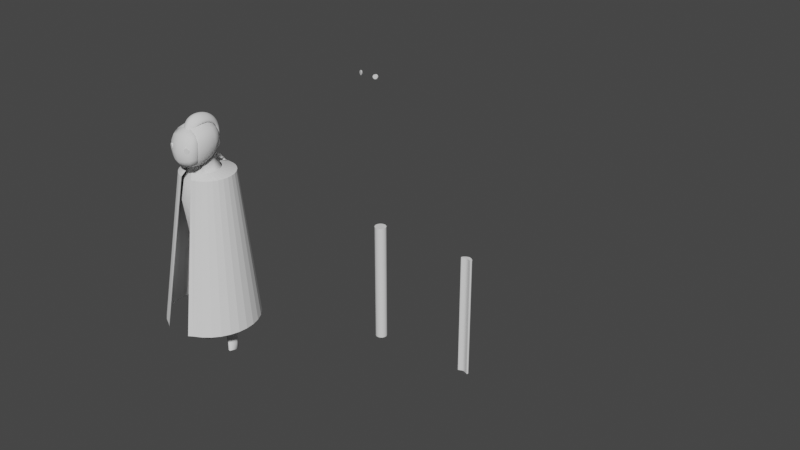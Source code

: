 # Source: Amanu.blend  (saved by Blender 2.93.20; exported with 4.5.12 LTS)
import bpy
from mathutils import Matrix  # noqa: F401  (used for matrix-valued properties, if any)

bpy.ops.wm.read_factory_settings(use_empty=True)
scene = bpy.context.scene
scene.name = 'Scene'

# ---- collections
col_collection = bpy.data.collections.new('Collection'); scene.collection.children.link(col_collection)

# ---- world
world_world = bpy.data.worlds.new('World'); scene.world = world_world
world_world.use_nodes = True; world_world.node_tree.nodes.clear()
_N = world_world.node_tree.nodes; _L = world_world.node_tree.links
n0 = _N.new('ShaderNodeOutputWorld'); n0.name = 'World Output'; n0.location = (300, 300)
n1 = _N.new('ShaderNodeBackground'); n1.name = 'Background'; n1.location = (10, 300)
n1.inputs[0].default_value = (0.05088, 0.05088, 0.05088, 1.0)
_L.new(n1.outputs[0], n0.inputs[0])
n0.is_active_output = True
world_world.color = (0.05088, 0.05088, 0.05088)
world_world.use_sun_shadow = False
world_world.sun_shadow_jitter_overblur = 0.0

# ---- meshes
me_cube = bpy.data.meshes.new('Cube')
me_cube.from_pydata([(0.4784, -0.7195, -0.8337), (0.5353, -0.648, 0.4039), (0.4942, 0.5559, -0.5621), (0.5511, 0.599, 0.5396), (0.2932, 0.6422, -0.6188), (0.0, 0.6857, -0.6465), (0.0, 0.7325, 0.6687), (0.3299, 0.6879, 0.626), (0.6246, 0.6775, 0.3287), (0.6488, 0.7091, 0.0111), (0.5879, 0.6526, -0.3215), (0.5491, -0.4768, -0.8655), (0.5562, -0.05821, -0.826), (0.5446, 0.3049, -0.7009), (0.6246, 0.3614, 0.5956), (0.6488, 0.01163, 0.5999), (0.629, -0.4021, 0.5185), (0.5857, -0.7498, 0.1391), (0.5972, -0.8154, -0.2372), (0.5491, -0.7929, -0.5986), (0.0, -0.8474, -0.9829), (0.2566, -0.7997, -0.9249), (0.2932, -0.6689, 0.4881), (0.0, -0.7092, 0.5311), (0.0, 0.9547, -0.3417), (0.0, 0.9853, 0.05794), (0.0, 0.9272, 0.3978), (0.3305, 0.8911, -0.3379), (0.3611, 0.916, 0.04619), (0.3493, 0.8638, 0.3724), (0.7205, 0.3408, -0.4072), (0.8046, 0.377, -0.04521), (0.7754, 0.3723, 0.3099), (0.7409, -0.04238, -0.5027), (0.8298, -0.02329, -0.1131), (0.8046, -0.004208, 0.2766), (0.7067, -0.4833, -0.5585), (0.782, -0.4833, -0.1809), (0.7616, -0.4424, 0.2035), (0.2757, -0.9241, -0.6641), (0.2974, -0.9626, -0.2723), (0.2944, -0.8742, 0.141), (0.0, -0.9896, -0.7), (0.0, -1.032, -0.2841), (0.0, -0.9356, 0.1554), (0.2944, 0.3216, -0.8685), (0.0, -0.07139, -1.095), (0.2974, -0.06808, -1.028), (0.0, -0.5254, -1.069), (0.2757, -0.5008, -0.9987), (0.3493, 0.3915, 0.7712), (0.0, 0.4138, 0.8312), (0.3611, 0.0215, 0.8014), (0.0, 0.0248, 0.8688), (0.3305, -0.3546, 0.7079), (0.0, -0.3708, 0.7716), (0.5153, -0.1972, -1.455), (0.02987, 1.214, -4.945), (0.06947, -0.3838, -5.5), (0.5153, 0.8151, -1.305), (1.047, 0.1196, -4.986), (1.143, 0.18, -1.762), (1.009, 1.0, -4.934), (1.143, 0.8357, -1.672), (0.0, 1.214, -4.945), (0.0, 0.8151, -1.296), (0.0, -0.4335, -5.491), (0.0, -0.1972, -1.446), (0.5331, 1.099, -2.394), (0.5331, -0.6493, -2.702), (1.099, 0.9289, -2.626), (1.099, -0.003728, -2.935), (0.0, -0.6493, -2.696), (0.0, 0.9419, -2.388), (0.5192, 1.002, -1.684), (0.5192, -0.4329, -1.756), (1.133, 0.9806, -2.022), (1.133, 0.1449, -2.054), (0.0, -0.4329, -1.748), (0.0, 0.8329, -1.571), (0.5612, 1.038, -4.34), (0.5612, -0.323, -4.694), (1.029, 0.8336, -4.383), (1.029, 0.1197, -4.737), (0.0, -0.4376, -4.692), (0.0, 1.038, -4.339), (0.7579, 0.7608, -9.959), (0.6952, 0.2198, -9.959), (0.7916, 0.1953, -9.959), (0.8394, 0.6818, -9.959), (1.027, 0.7832, -5.893), (0.1986, 0.999, -5.893), (0.9795, -0.007715, -5.893), (0.1419, -0.3243, -5.893), (0.9463, 0.6693, -7.56), (0.9782, 0.1333, -7.56), (0.6119, 0.8316, -7.56), (0.3922, -0.04583, -7.56), (0.0634, 1.171, -5.566), (0.1248, -0.3497, -5.714), (1.015, 0.9559, -5.562), (1.03, 0.09221, -5.493), (0.0, 0.4151, -5.229), (0.6022, 0.3089, -1.267), (1.116, 0.5744, -4.986), (1.262, 0.5078, -1.693), (0.0, 0.4151, -5.218), (1.206, 0.4626, -2.816), (1.241, 0.5628, -2.074), (1.136, 0.4767, -4.596), (0.5592, 0.4653, -9.959), (0.9467, 0.5242, -9.959), (0.06928, 0.257, -5.893), (1.135, 0.4181, -5.893), (0.3242, 0.2992, -7.56), (1.093, 0.487, -7.56), (1.125, 0.5569, -5.592), (0.01601, 0.3965, -5.663), (0.5725, 0.8168, -7.373), (0.3738, -0.03332, -7.373), (0.9456, 0.6553, -7.373), (0.962, 0.1178, -7.373), (1.085, 0.4722, -7.373), (0.3081, 0.2981, -7.373), (0.9243, 0.6549, -7.76), (0.9452, 0.1434, -7.76), (0.6297, 0.8012, -7.76), (0.4359, 0.02258, -7.76), (0.3654, 0.3183, -7.76), (1.066, 0.4848, -7.76), (0.5592, 0.4653, -10.31), (0.6952, 0.2198, -10.31), (0.9467, 0.5242, -10.31), (0.8394, 0.6818, -10.31), (0.7916, 0.1953, -10.31), (0.7579, 0.7608, -10.31), (0.6952, 0.2198, -9.959), (0.7916, 0.1953, -9.959), (0.6952, 0.2198, -10.31), (0.7916, 0.1953, -10.31)], [], [(24, 25, 28, 27), (25, 26, 29, 28), (26, 6, 7, 29), (29, 7, 3, 8), (28, 29, 8, 9), (27, 28, 9, 10), (4, 27, 10, 2), (5, 24, 27, 4), (30, 31, 34, 33), (31, 32, 35, 34), (33, 34, 37, 36), (34, 35, 38, 37), (2, 10, 30, 13), (10, 9, 31, 30), (9, 8, 32, 31), (8, 3, 14, 32), (32, 14, 15, 35), (35, 15, 16, 38), (38, 16, 1, 17), (37, 38, 17, 18), (36, 37, 18, 19), (11, 36, 19, 0), (12, 33, 36, 11), (13, 30, 33, 12), (39, 40, 43, 42), (40, 41, 44, 43), (0, 19, 39, 21), (19, 18, 40, 39), (18, 17, 41, 40), (17, 1, 22, 41), (41, 22, 23, 44), (21, 39, 42, 20), (46, 47, 49, 48), (4, 2, 13, 45), (45, 13, 12, 47), (47, 12, 11, 49), (49, 11, 0, 21), (48, 49, 21, 20), (50, 51, 53, 52), (52, 53, 55, 54), (3, 7, 50, 14), (7, 6, 51, 50), (54, 55, 23, 22), (16, 54, 22, 1), (15, 52, 54, 16), (14, 50, 52, 15), (79, 65, 59, 74), (74, 59, 63, 76), (108, 105, 61, 77), (106, 102, 58, 66), (126, 124, 89, 86), (105, 103, 56, 61), (103, 59, 4, 45), (75, 56, 67, 78), (77, 61, 56, 75), (83, 71, 69, 81), (81, 69, 72, 84), (109, 107, 71, 83), (80, 68, 70, 82), (85, 73, 68, 80), (71, 77, 75, 69), (69, 75, 78, 72), (107, 108, 77, 71), (68, 74, 76, 70), (73, 79, 74, 68), (64, 85, 80, 57), (57, 80, 82, 62), (104, 109, 83, 60), (58, 81, 84, 66), (60, 83, 81, 58), (129, 125, 88, 111), (128, 126, 86, 110), (125, 127, 87, 88), (101, 99, 93, 92), (117, 98, 91, 112), (116, 101, 92, 113), (98, 100, 90, 91), (121, 119, 97, 95), (123, 118, 96, 114), (122, 121, 95, 115), (118, 120, 94, 96), (57, 62, 100, 98), (104, 60, 101, 116), (102, 57, 98, 117), (60, 58, 99, 101), (58, 102, 117, 99), (62, 104, 116, 100), (120, 122, 115, 94), (119, 123, 114, 97), (100, 116, 113, 90), (99, 117, 112, 93), (127, 128, 110, 87), (124, 129, 111, 89), (62, 82, 109, 104), (70, 76, 108, 107), (82, 70, 107, 109), (56, 103, 45, 47), (63, 59, 103, 105), (64, 57, 102, 106), (76, 63, 105, 108), (93, 112, 123, 119), (90, 113, 122, 120), (91, 90, 120, 118), (113, 92, 121, 122), (112, 91, 118, 123), (92, 93, 119, 121), (94, 115, 129, 124), (97, 114, 128, 127), (95, 97, 127, 125), (114, 96, 126, 128), (115, 95, 125, 129), (96, 94, 124, 126), (135, 133, 132, 134, 131, 130), (87, 131, 138, 136), (110, 86, 135, 130), (87, 110, 130, 131), (111, 88, 134, 132), (86, 89, 133, 135), (89, 111, 132, 133), (137, 136, 138, 139), (88, 87, 136, 137), (131, 134, 139, 138), (134, 88, 137, 139), (67, 56, 47, 46), (59, 65, 5, 4)])
me_cube.polygons.foreach_set('use_smooth', [True] * 125)
_uv = me_cube.uv_layers.new(name='UVMap')
_uv.uv.foreach_set('vector', [0.4375, 0.375, 0.5, 0.375, 0.5, 0.4375, 0.4375, 0.4375, 0.5, 0.375, 0.5625, 0.375, 0.5625, 0.4375, 0.5, 0.4375, 0.5625, 0.375, 0.625, 0.375, 0.625, 0.4375, 0.5625, 0.4375, 0.5625, 0.4375, 0.625, 0.4375, 0.625, 0.5, 0.5625, 0.5, 0.5, 0.4375, 0.5625, 0.4375, 0.5625, 0.5, 0.5, 0.5, 0.4375, 0.4375, 0.5, 0.4375, 0.5, 0.5, 0.4375, 0.5, 0.375, 0.4375, 0.4375, 0.4375, 0.4375, 0.5, 0.375, 0.5, 0.375, 0.375, 0.4375, 0.375, 0.4375, 0.4375, 0.375, 0.4375, 0.4375, 0.5625, 0.5, 0.5625, 0.5, 0.625, 0.4375, 0.625, 0.5, 0.5625, 0.5625, 0.5625, 0.5625, 0.625, 0.5, 0.625, 0.4375, 0.625, 0.5, 0.625, 0.5, 0.6875, 0.4375, 0.6875, 0.5, 0.625, 0.5625, 0.625, 0.5625, 0.6875, 0.5, 0.6875, 0.375, 0.5, 0.4375, 0.5, 0.4375, 0.5625, 0.375, 0.5625, 0.4375, 0.5, 0.5, 0.5, 0.5, 0.5625, 0.4375, 0.5625, 0.5, 0.5, 0.5625, 0.5, 0.5625, 0.5625, 0.5, 0.5625, 0.5625, 0.5, 0.625, 0.5, 0.625, 0.5625, 0.5625, 0.5625, 0.5625, 0.5625, 0.625, 0.5625, 0.625, 0.625, 0.5625, 0.625, 0.5625, 0.625, 0.625, 0.625, 0.625, 0.6875, 0.5625, 0.6875, 0.5625, 0.6875, 0.625, 0.6875, 0.625, 0.75, 0.5625, 0.75, 0.5, 0.6875, 0.5625, 0.6875, 0.5625, 0.75, 0.5, 0.75, 0.4375, 0.6875, 0.5, 0.6875, 0.5, 0.75, 0.4375, 0.75, 0.375, 0.6875, 0.4375, 0.6875, 0.4375, 0.75, 0.375, 0.75, 0.375, 0.625, 0.4375, 0.625, 0.4375, 0.6875, 0.375, 0.6875, 0.375, 0.5625, 0.4375, 0.5625, 0.4375, 0.625, 0.375, 0.625, 0.4375, 0.8125, 0.5, 0.8125, 0.5, 0.875, 0.4375, 0.875, 0.5, 0.8125, 0.5625, 0.8125, 0.5625, 0.875, 0.5, 0.875, 0.375, 0.75, 0.4375, 0.75, 0.4375, 0.8125, 0.375, 0.8125, 0.4375, 0.75, 0.5, 0.75, 0.5, 0.8125, 0.4375, 0.8125, 0.5, 0.75, 0.5625, 0.75, 0.5625, 0.8125, 0.5, 0.8125, 0.5625, 0.75, 0.625, 0.75, 0.625, 0.8125, 0.5625, 0.8125, 0.5625, 0.8125, 0.625, 0.8125, 0.625, 0.875, 0.5625, 0.875, 0.375, 0.8125, 0.4375, 0.8125, 0.4375, 0.875, 0.375, 0.875, 0.25, 0.625, 0.3125, 0.625, 0.3125, 0.6875, 0.25, 0.6875, 0.3125, 0.5, 0.375, 0.5, 0.375, 0.5625, 0.3125, 0.5625, 0.3125, 0.5625, 0.375, 0.5625, 0.375, 0.625, 0.3125, 0.625, 0.3125, 0.625, 0.375, 0.625, 0.375, 0.6875, 0.3125, 0.6875, 0.3125, 0.6875, 0.375, 0.6875, 0.375, 0.75, 0.3125, 0.75, 0.25, 0.6875, 0.3125, 0.6875, 0.3125, 0.75, 0.25, 0.75, 0.6875, 0.5625, 0.75, 0.5625, 0.75, 0.625, 0.6875, 0.625, 0.6875, 0.625, 0.75, 0.625, 0.75, 0.6875, 0.6875, 0.6875, 0.625, 0.5, 0.6875, 0.5, 0.6875, 0.5625, 0.625, 0.5625, 0.6875, 0.5, 0.75, 0.5, 0.75, 0.5625, 0.6875, 0.5625, 0.6875, 0.6875, 0.75, 0.6875, 0.75, 0.75, 0.6875, 0.75, 0.625, 0.6875, 0.6875, 0.6875, 0.6875, 0.75, 0.625, 0.75, 0.625, 0.625, 0.6875, 0.625, 0.6875, 0.6875, 0.625, 0.6875, 0.625, 0.5625, 0.6875, 0.5625, 0.6875, 0.625, 0.625, 0.625, 0.6071, 0.375, 0.625, 0.375, 0.625, 0.4375, 0.6071, 0.4375, 0.6071, 0.4375, 0.625, 0.4375, 0.625, 0.5, 0.6071, 0.5, 0.6071, 0.625, 0.625, 0.625, 0.625, 0.75, 0.6071, 0.75, 0.25, 0.625, 0.3125, 0.625, 0.3125, 0.75, 0.25, 0.75, 0.375, 0.4375, 0.375, 0.5, 0.375, 0.5, 0.375, 0.4375, 0.625, 0.625, 0.6875, 0.625, 0.6875, 0.75, 0.625, 0.75, 0.6875, 0.625, 0.6875, 0.5, 0.3125, 0.5, 0.3125, 0.5625, 0.6071, 0.8125, 0.625, 0.8125, 0.625, 0.875, 0.6071, 0.875, 0.6071, 0.75, 0.625, 0.75, 0.625, 0.8125, 0.6071, 0.8125, 0.4121, 0.75, 0.5428, 0.75, 0.5428, 0.8125, 0.4121, 0.8125, 0.4121, 0.8125, 0.5428, 0.8125, 0.5428, 0.875, 0.4121, 0.875, 0.4121, 0.625, 0.5428, 0.625, 0.5428, 0.75, 0.4121, 0.75, 0.4121, 0.4375, 0.5428, 0.4375, 0.5428, 0.5, 0.4121, 0.5, 0.4121, 0.375, 0.5428, 0.375, 0.5428, 0.4375, 0.4121, 0.4375, 0.5428, 0.75, 0.6071, 0.75, 0.6071, 0.8125, 0.5428, 0.8125, 0.5428, 0.8125, 0.6071, 0.8125, 0.6071, 0.875, 0.5428, 0.875, 0.5428, 0.625, 0.6071, 0.625, 0.6071, 0.75, 0.5428, 0.75, 0.5428, 0.4375, 0.6071, 0.4375, 0.6071, 0.5, 0.5428, 0.5, 0.5428, 0.375, 0.6071, 0.375, 0.6071, 0.4375, 0.5428, 0.4375, 0.375, 0.375, 0.4121, 0.375, 0.4121, 0.4375, 0.375, 0.4375, 0.375, 0.4375, 0.4121, 0.4375, 0.4121, 0.5, 0.375, 0.5, 0.375, 0.625, 0.4121, 0.625, 0.4121, 0.75, 0.375, 0.75, 0.375, 0.8125, 0.4121, 0.8125, 0.4121, 0.875, 0.375, 0.875, 0.375, 0.75, 0.4121, 0.75, 0.4121, 0.8125, 0.375, 0.8125, 0.375, 0.625, 0.375, 0.75, 0.375, 0.75, 0.375, 0.625, 0.3125, 0.625, 0.3125, 0.5, 0.3125, 0.5, 0.3125, 0.625, 0.375, 0.75, 0.375, 0.8125, 0.375, 0.8125, 0.375, 0.75, 0.375, 0.75, 0.375, 0.8125, 0.375, 0.8125, 0.375, 0.75, 0.3125, 0.625, 0.3125, 0.5, 0.3125, 0.5, 0.3125, 0.625, 0.375, 0.625, 0.375, 0.75, 0.375, 0.75, 0.375, 0.625, 0.375, 0.4375, 0.375, 0.5, 0.375, 0.5, 0.375, 0.4375, 0.375, 0.75, 0.375, 0.8125, 0.375, 0.8125, 0.375, 0.75, 0.3125, 0.625, 0.3125, 0.5, 0.3125, 0.5, 0.3125, 0.625, 0.375, 0.625, 0.375, 0.75, 0.375, 0.75, 0.375, 0.625, 0.375, 0.4375, 0.375, 0.5, 0.375, 0.5, 0.375, 0.4375, 0.375, 0.4375, 0.375, 0.5, 0.375, 0.5, 0.375, 0.4375, 0.375, 0.625, 0.375, 0.75, 0.375, 0.75, 0.375, 0.625, 0.3125, 0.625, 0.3125, 0.5, 0.3125, 0.5, 0.3125, 0.625, 0.375, 0.75, 0.375, 0.8125, 0.375, 0.8125, 0.375, 0.75, 0.3125, 0.75, 0.3125, 0.625, 0.3125, 0.625, 0.3125, 0.75, 0.375, 0.5, 0.375, 0.625, 0.375, 0.625, 0.375, 0.5, 0.375, 0.5, 0.375, 0.625, 0.375, 0.625, 0.375, 0.5, 0.3125, 0.75, 0.3125, 0.625, 0.3125, 0.625, 0.3125, 0.75, 0.375, 0.5, 0.375, 0.625, 0.375, 0.625, 0.375, 0.5, 0.3125, 0.75, 0.3125, 0.625, 0.3125, 0.625, 0.3125, 0.75, 0.3125, 0.75, 0.3125, 0.625, 0.3125, 0.625, 0.3125, 0.75, 0.375, 0.5, 0.375, 0.625, 0.375, 0.625, 0.375, 0.5, 0.375, 0.5, 0.4121, 0.5, 0.4121, 0.625, 0.375, 0.625, 0.5428, 0.5, 0.6071, 0.5, 0.6071, 0.625, 0.5428, 0.625, 0.4121, 0.5, 0.5428, 0.5, 0.5428, 0.625, 0.4121, 0.625, 0.6875, 0.75, 0.6875, 0.625, 0.3125, 0.5625, 0.3125, 0.625, 0.625, 0.5, 0.6875, 0.5, 0.6875, 0.625, 0.625, 0.625, 0.25, 0.5, 0.3125, 0.5, 0.3125, 0.625, 0.25, 0.625, 0.6071, 0.5, 0.625, 0.5, 0.625, 0.625, 0.6071, 0.625, 0.3125, 0.75, 0.3125, 0.625, 0.3125, 0.625, 0.3125, 0.75, 0.375, 0.5, 0.375, 0.625, 0.375, 0.625, 0.375, 0.5, 0.375, 0.4375, 0.375, 0.5, 0.375, 0.5, 0.375, 0.4375, 0.375, 0.625, 0.375, 0.75, 0.375, 0.75, 0.375, 0.625, 0.3125, 0.625, 0.3125, 0.5, 0.3125, 0.5, 0.3125, 0.625, 0.375, 0.75, 0.375, 0.8125, 0.375, 0.8125, 0.375, 0.75, 0.375, 0.5, 0.375, 0.625, 0.375, 0.625, 0.375, 0.5, 0.3125, 0.75, 0.3125, 0.625, 0.3125, 0.625, 0.3125, 0.75, 0.375, 0.75, 0.375, 0.8125, 0.375, 0.8125, 0.375, 0.75, 0.3125, 0.625, 0.3125, 0.5, 0.3125, 0.5, 0.3125, 0.625, 0.375, 0.625, 0.375, 0.75, 0.375, 0.75, 0.375, 0.625, 0.375, 0.4375, 0.375, 0.5, 0.375, 0.5, 0.375, 0.4375, 0.3125, 0.5, 0.375, 0.5, 0.375, 0.625, 0.375, 0.75, 0.3125, 0.75, 0.3125, 0.625, 0.3125, 0.75, 0.3125, 0.75, 0.3125, 0.75, 0.3125, 0.75, 0.3125, 0.625, 0.3125, 0.5, 0.3125, 0.5, 0.3125, 0.625, 0.3125, 0.75, 0.3125, 0.625, 0.3125, 0.625, 0.3125, 0.75, 0.375, 0.625, 0.375, 0.75, 0.375, 0.75, 0.375, 0.625, 0.375, 0.4375, 0.375, 0.5, 0.375, 0.5, 0.375, 0.4375, 0.375, 0.5, 0.375, 0.625, 0.375, 0.625, 0.375, 0.5, 0.375, 0.75, 0.375, 0.8125, 0.375, 0.8125, 0.375, 0.75, 0.375, 0.75, 0.375, 0.8125, 0.375, 0.8125, 0.375, 0.75, 0.3125, 0.75, 0.375, 0.75, 0.375, 0.75, 0.3125, 0.75, 0.375, 0.75, 0.375, 0.75, 0.375, 0.75, 0.375, 0.75, 0.625, 0.875, 0.625, 0.8125, 0.3125, 0.625, 0.25, 0.625, 0.625, 0.4375, 0.625, 0.375, 0.375, 0.375, 0.375, 0.4375])
me_cube.use_remesh_fix_poles = True
me_cube.use_remesh_preserve_attributes = False
me_cube.update()
me_sphere = bpy.data.meshes.new('Sphere')
me_sphere.from_pydata([(0.07938, -0.01673, 0.01925), (0.08301, -0.01513, 0.01886), (0.0865, -0.01358, 0.0177), (0.08971, -0.01215, 0.01582), (0.09253, -0.01091, 0.01329), (0.09485, -0.009881, 0.01021), (0.09657, -0.009119, 0.00669), (0.09762, -0.00865, 0.002873), (0.09798, -0.008492, -0.001096), (0.09762, -0.00865, -0.005065), (0.09657, -0.009119, -0.008882), (0.09485, -0.009881, -0.0124), (0.09253, -0.01091, -0.01548), (0.08971, -0.01215, -0.01801), (0.0865, -0.01358, -0.01989), (0.08301, -0.01513, -0.02105), (0.07938, -0.01673, -0.02144), (0.07575, -0.01834, -0.02105), (0.07226, -0.01989, -0.01989), (0.06905, -0.02131, -0.01801), (0.06623, -0.02256, -0.01548), (0.06391, -0.02359, -0.0124), (0.0622, -0.02435, -0.008882), (0.06114, -0.02482, -0.005065), (0.06078, -0.02498, -0.001096), (0.06114, -0.02482, 0.002873), (0.0622, -0.02435, 0.00669), (0.06391, -0.02359, 0.01021), (0.06623, -0.02256, 0.01329), (0.06905, -0.02131, 0.01582), (0.07226, -0.01989, 0.0177), (0.07575, -0.01834, 0.01886), (0.07957, -0.005508, 0.01925), (0.06374, -0.01427, 0.01021), (0.08702, -0.009924, -0.01969), (0.08991, -0.008213, -0.01801), (0.06336, -0.0146, 0.009488), (0.08332, -0.003978, 0.01886), (0.08663, -0.01015, -0.01989), (0.06552, -0.01292, 0.0126), (0.08345, -0.01186, -0.02094), (0.06609, -0.0125, 0.01329), (0.08572, -0.003098, 0.01806), (0.07225, -0.008932, 0.0177), (0.07478, -0.007692, 0.01854), (0.08309, -0.01205, -0.02105), (0.08692, -0.002653, 0.0177), (0.06821, -0.01113, 0.0152), (0.06771, -0.01143, 0.01475), (0.07584, -0.007181, 0.01886), (0.08912, -0.001954, 0.01641), (0.06896, -0.01069, 0.01582), (0.07943, -0.01384, -0.02144), (0.09024, -0.001584, 0.01582), (0.09215, -0.001089, 0.01409), (0.07134, -0.009416, 0.01721), (0.09314, -0.0008163, 0.01329), (0.07577, -0.01546, -0.02105), (0.09471, -0.000542, 0.01116), (0.07256, -0.01672, -0.01998), (0.0955, -0.000381, 0.01021), (0.07226, -0.01684, -0.01989), (0.09668, -0.0003415, 0.007738), (0.06931, -0.01784, -0.01817), (0.09724, -0.0002965, 0.00669), (0.06902, -0.01794, -0.01801), (0.09796, -0.0005024, 0.003946), (0.06646, -0.01863, -0.01571), (0.09828, -0.0005663, 0.002873), (0.06617, -0.01872, -0.01548), (0.06409, -0.01908, -0.01272), (0.09859, -0.001179, -0.001096), (0.06383, -0.01914, -0.0124), (0.0623, -0.01917, -0.009289), (0.09815, -0.002107, -0.005065), (0.06208, -0.01919, -0.008882), (0.09727, -0.003055, -0.008097), (0.06115, -0.0189, -0.005565), (0.0952, -0.004745, -0.0124), (0.09556, -0.004475, -0.01177), (0.09321, -0.006085, -0.01501), (0.09701, -0.003312, -0.008882), (0.09281, -0.006348, -0.01548), (0.061, -0.01886, -0.005065), (0.09228, -0.006661, -0.01595), (0.06061, -0.01818, -0.001096), (0.06095, -0.01716, 0.002873), (0.09032, -0.00795, -0.01769), (0.0618, -0.01609, 0.005984), (0.06201, -0.01584, 0.00669)], [], [(32, 0, 1, 37), (37, 1, 2, 46, 42), (46, 2, 3, 53, 50), (53, 3, 4, 56, 54), (4, 5, 60, 58, 56), (5, 6, 64, 62, 60), (66, 64, 6, 7, 68), (68, 7, 8, 71), (71, 8, 9, 74), (76, 74, 9, 10, 81), (79, 81, 10, 11, 78), (80, 78, 11, 12, 82), (12, 13, 35, 87, 84, 82), (13, 14, 38, 34, 35), (14, 15, 45, 40, 38), (15, 16, 52, 45), (16, 17, 57, 52), (17, 18, 61, 59, 57), (18, 19, 65, 63, 61), (19, 20, 69, 67, 65), (69, 20, 21, 72, 70), (72, 21, 22, 75, 73), (75, 22, 23, 83, 77), (24, 85, 83, 23), (25, 86, 85, 24), (26, 89, 88, 86, 25), (27, 33, 36, 89, 26), (28, 41, 39, 33, 27), (41, 28, 29, 51, 47, 48), (29, 30, 43, 55, 51), (17, 16, 15, 14, 13, 12, 11, 10, 9, 8, 7, 6, 5, 4, 3, 2, 1, 0, 31, 30, 29, 28, 27, 26, 25, 24, 23, 22, 21, 20, 19, 18), (30, 31, 49, 44, 43), (49, 31, 0, 32), (37, 42, 46, 50, 53, 54, 56, 58, 60, 62, 64, 66, 68, 71, 74, 76, 81, 79, 78, 80, 82, 84, 87, 35, 34, 38, 40, 45, 52, 57, 59, 61, 63, 65, 67, 69, 70, 72, 73, 75, 77, 83, 85, 86, 88, 89, 36, 33, 39, 41, 48, 47, 51, 55, 43, 44, 49, 32)])
me_sphere.polygons.foreach_set('use_smooth', [0, 0, 0, 0, 0, 0, 0, 0, 0, 0, 0, 0, 0, 0, 0, 0, 0, 0, 0, 0, 0, 0, 0, 0, 0, 0, 0, 0, 0, 0, 0, 0, 0, 1])
_uv = me_sphere.uv_layers.new(name='UVMap')
_uv.uv.foreach_set('vector', [1.0, 0.8486, 1.0, 1.0, 0.9688, 1.0, 0.9688, 0.8429, 0.9688, 0.8429, 0.9688, 1.0, 0.9375, 1.0, 0.9375, 0.839, 0.9478, 0.8406, 0.9375, 0.839, 0.9375, 1.0, 0.9062, 1.0, 0.9062, 0.8374, 0.9166, 0.8383, 0.9062, 0.8374, 0.9062, 1.0, 0.875, 1.0, 0.875, 0.8386, 0.8852, 0.8387, 0.875, 1.0, 0.8438, 1.0, 0.8438, 0.8429, 0.8537, 0.842, 0.875, 0.8386, 0.8438, 1.0, 0.8125, 1.0, 0.8125, 0.8503, 0.822, 0.8484, 0.8438, 0.8429, 0.7901, 0.8579, 0.8125, 0.8503, 0.8125, 1.0, 0.7812, 1.0, 0.7812, 0.8606, 0.7812, 0.8606, 0.7812, 1.0, 0.75, 1.0, 0.75, 0.8732, 0.75, 0.8732, 0.75, 1.0, 0.7188, 1.0, 0.7188, 0.8872, 0.694, 0.8984, 0.7188, 0.8872, 0.7188, 1.0, 0.6875, 1.0, 0.6875, 0.9015, 0.662, 0.9125, 0.6875, 0.9015, 0.6875, 1.0, 0.6562, 1.0, 0.6562, 0.915, 0.63, 0.9251, 0.6562, 0.915, 0.6562, 1.0, 0.625, 1.0, 0.625, 0.9271, 0.625, 1.0, 0.5938, 1.0, 0.5938, 0.9394, 0.598, 0.9376, 0.6193, 0.9291, 0.625, 0.9271, 0.5938, 1.0, 0.5625, 1.0, 0.5625, 0.9494, 0.5661, 0.9483, 0.5938, 0.9394, 0.5625, 1.0, 0.5312, 1.0, 0.5312, 0.9566, 0.5344, 0.9559, 0.5625, 0.9494, 0.5312, 1.0, 0.5, 1.0, 0.5, 0.9609, 0.5312, 0.9566, 0.5, 1.0, 0.4688, 1.0, 0.4688, 0.9627, 0.5, 0.9609, 0.4688, 1.0, 0.4375, 1.0, 0.4375, 0.9621, 0.4402, 0.9621, 0.4688, 0.9627, 0.4375, 1.0, 0.4062, 1.0, 0.4062, 0.9595, 0.409, 0.9597, 0.4375, 0.9621, 0.4062, 1.0, 0.375, 1.0, 0.375, 0.9552, 0.378, 0.9555, 0.4062, 0.9595, 0.375, 0.9552, 0.375, 1.0, 0.3438, 1.0, 0.3438, 0.9493, 0.347, 0.9499, 0.3438, 0.9493, 0.3438, 1.0, 0.3125, 1.0, 0.3125, 0.9422, 0.3162, 0.943, 0.3125, 0.9422, 0.3125, 1.0, 0.2812, 1.0, 0.2812, 0.9341, 0.2854, 0.9351, 0.25, 1.0, 0.25, 0.925, 0.2812, 0.9341, 0.2812, 1.0, 0.2188, 1.0, 0.2188, 0.9152, 0.25, 0.925, 0.25, 1.0, 0.1875, 1.0, 0.1875, 0.9048, 0.1933, 0.9068, 0.2188, 0.9152, 0.2188, 1.0, 0.1562, 1.0, 0.1562, 0.8939, 0.1627, 0.8963, 0.1875, 0.9048, 0.1875, 1.0, 0.125, 1.0, 0.125, 0.8828, 0.1322, 0.8855, 0.1562, 0.8939, 0.1562, 1.0, 0.125, 0.8828, 0.125, 1.0, 0.09375, 1.0, 0.09375, 0.8725, 0.1017, 0.875, 0.1072, 0.8766, 0.09375, 1.0, 0.0625, 1.0, 0.0625, 0.8638, 0.07103, 0.8664, 0.09375, 0.8725, 0.2032, 0.01461, 0.25, 0.01, 0.2968, 0.01461, 0.3418, 0.02827, 0.3833, 0.05045, 0.4197, 0.08029, 0.4496, 0.1167, 0.4717, 0.1582, 0.4854, 0.2032, 0.49, 0.25, 0.4854, 0.2968, 0.4717, 0.3418, 0.4496, 0.3833, 0.4197, 0.4197, 0.3833, 0.4496, 0.3418, 0.4717, 0.2968, 0.4854, 0.25, 0.49, 0.2032, 0.4854, 0.1582, 0.4717, 0.1167, 0.4496, 0.08029, 0.4197, 0.05045, 0.3833, 0.02827, 0.3418, 0.01461, 0.2968, 0.01, 0.25, 0.01461, 0.2032, 0.02827, 0.1582, 0.05045, 0.1167, 0.08029, 0.08029, 0.1167, 0.05045, 0.1582, 0.02827, 0.0625, 1.0, 0.03125, 1.0, 0.03125, 0.8558, 0.04037, 0.8583, 0.0625, 0.8638, 0.03125, 0.8558, 0.03125, 1.0, 0.0, 1.0, 0.0, 0.8486, 0.5457, 0.7709, 0.5449, 0.7679, 0.5445, 0.7664, 0.5432, 0.7637, 0.5426, 0.7623, 0.5409, 0.76, 0.5401, 0.7588, 0.538, 0.7569, 0.537, 0.756, 0.5346, 0.7546, 0.5335, 0.7539, 0.5308, 0.7531, 0.5297, 0.7528, 0.5259, 0.7526, 0.522, 0.7532, 0.5191, 0.7544, 0.5184, 0.7548, 0.5157, 0.7567, 0.5151, 0.7571, 0.5128, 0.7596, 0.5123, 0.7601, 0.5119, 0.7608, 0.5105, 0.7633, 0.5102, 0.7638, 0.5089, 0.7674, 0.5087, 0.7679, 0.508, 0.7718, 0.508, 0.7723, 0.508, 0.7768, 0.5087, 0.7813, 0.51, 0.7852, 0.5101, 0.7856, 0.512, 0.7892, 0.5121, 0.7895, 0.5145, 0.7926, 0.5147, 0.793, 0.5174, 0.7955, 0.5177, 0.7958, 0.5206, 0.7977, 0.521, 0.7979, 0.5241, 0.799, 0.5245, 0.7992, 0.5281, 0.7996, 0.5317, 0.7991, 0.5345, 0.798, 0.5351, 0.7978, 0.5376, 0.796, 0.5382, 0.7955, 0.5404, 0.7932, 0.541, 0.7925, 0.5423, 0.7904, 0.5427, 0.7898, 0.5432, 0.7888, 0.5444, 0.7859, 0.5449, 0.7847, 0.5456, 0.7815, 0.5459, 0.7802, 0.5462, 0.7755])
me_sphere.use_remesh_fix_poles = True
me_sphere.use_remesh_preserve_attributes = False
me_sphere.update()
me_cylinder = bpy.data.meshes.new('Cylinder')
me_cylinder.from_pydata([(-1.152e-08, 1.501, -4.079), (0.0, 0.6025, 0.9858), (0.2929, 1.473, -4.079), (0.1208, 0.5918, 0.9858), (0.5746, 1.387, -4.079), (0.2258, 0.5599, 0.9858), (0.8342, 1.248, -4.079), (0.3226, 0.5082, 0.9858), (1.062, 1.062, -4.079), (0.4074, 0.4386, 0.9858), (1.248, 0.8342, -4.079), (0.477, 0.3538, 0.9858), (1.387, 0.5746, -4.079), (0.5288, 0.257, 0.9858), (1.473, 0.2929, -4.079), (0.5606, 0.152, 0.9858), (1.501, -1.852e-07, -4.079), (0.5714, 0.04278, 0.9858), (1.473, -0.2929, -4.079), (0.5606, -0.06642, 0.9858), (1.387, -0.5746, -4.079), (0.5288, -0.1714, 0.9858), (1.248, -0.8342, -4.079), (0.477, -0.2682, 0.9858), (1.062, -1.062, -4.079), (0.4074, -0.353, 0.9858), (0.8342, -1.248, -4.079), (0.3226, -0.4226, 0.9858), (0.5746, -1.387, -4.079), (0.2258, -0.4744, 0.9858), (0.4429, -1.473, -4.079), (0.1208, -0.5062, 0.9858), (0.2083, 1.05, 0.8077), (0.0, 1.066, 0.8077), (0.515, 0.923, 0.8077), (0.7498, 0.6882, 0.8077), (0.2083, -0.619, 0.8077), (0.3679, -0.5706, 0.8077), (0.515, -0.4919, 0.8077), (0.6439, -0.3861, 0.8077), (0.7498, -0.2572, 0.8077), (0.8284, -0.1101, 0.8077), (0.8768, 0.04953, 0.8077), (0.8932, 0.2155, 0.8077), (0.8768, 0.3815, 0.8077), (0.8284, 0.5411, 0.8077), (0.3679, 1.002, 0.8077), (0.6439, 0.8172, 0.8077)], [], [(33, 1, 3, 32), (32, 3, 5, 46), (46, 5, 7, 34), (34, 7, 9, 47), (47, 9, 11, 35), (35, 11, 13, 45), (45, 13, 15, 44), (44, 15, 17, 43), (43, 17, 19, 42), (42, 19, 21, 41), (41, 21, 23, 40), (40, 23, 25, 39), (39, 25, 27, 38), (38, 27, 29, 37), (37, 29, 31, 36), (28, 37, 36, 30), (0, 33, 32, 2), (2, 32, 46, 4), (4, 46, 34, 6), (6, 34, 47, 8), (8, 47, 35, 10), (10, 35, 45, 12), (12, 45, 44, 14), (14, 44, 43, 16), (16, 43, 42, 18), (18, 42, 41, 20), (20, 41, 40, 22), (22, 40, 39, 24), (24, 39, 38, 26), (26, 38, 37, 28)])
_uv = me_cylinder.uv_layers.new(name='UVMap')
_uv.uv.foreach_set('vector', [1.0, 0.9797, 1.0, 1.0, 0.9688, 1.0, 0.9688, 0.9797, 0.9688, 0.9797, 0.9688, 1.0, 0.9375, 1.0, 0.9375, 0.9797, 0.9375, 0.9797, 0.9375, 1.0, 0.9062, 1.0, 0.9062, 0.9797, 0.9062, 0.9797, 0.9062, 1.0, 0.875, 1.0, 0.875, 0.9797, 0.875, 0.9797, 0.875, 1.0, 0.8438, 1.0, 0.8438, 0.9797, 0.8438, 0.9797, 0.8438, 1.0, 0.8125, 1.0, 0.8125, 0.9797, 0.8125, 0.9797, 0.8125, 1.0, 0.7812, 1.0, 0.7812, 0.9797, 0.7812, 0.9797, 0.7812, 1.0, 0.75, 1.0, 0.75, 0.9797, 0.75, 0.9797, 0.75, 1.0, 0.7188, 1.0, 0.7188, 0.9797, 0.7188, 0.9797, 0.7188, 1.0, 0.6875, 1.0, 0.6875, 0.9797, 0.6875, 0.9797, 0.6875, 1.0, 0.6562, 1.0, 0.6562, 0.9797, 0.6562, 0.9797, 0.6562, 1.0, 0.625, 1.0, 0.625, 0.9797, 0.625, 0.9797, 0.625, 1.0, 0.5938, 1.0, 0.5938, 0.9797, 0.5938, 0.9797, 0.5938, 1.0, 0.5625, 1.0, 0.5625, 0.9797, 0.5625, 0.9797, 0.5625, 1.0, 0.5312, 1.0, 0.5312, 0.9797, 0.5625, 0.5, 0.5625, 0.9797, 0.5312, 0.9797, 0.5312, 0.5, 1.0, 0.5, 1.0, 0.9797, 0.9688, 0.9797, 0.9688, 0.5, 0.9688, 0.5, 0.9688, 0.9797, 0.9375, 0.9797, 0.9375, 0.5, 0.9375, 0.5, 0.9375, 0.9797, 0.9062, 0.9797, 0.9062, 0.5, 0.9062, 0.5, 0.9062, 0.9797, 0.875, 0.9797, 0.875, 0.5, 0.875, 0.5, 0.875, 0.9797, 0.8438, 0.9797, 0.8438, 0.5, 0.8438, 0.5, 0.8438, 0.9797, 0.8125, 0.9797, 0.8125, 0.5, 0.8125, 0.5, 0.8125, 0.9797, 0.7812, 0.9797, 0.7812, 0.5, 0.7812, 0.5, 0.7812, 0.9797, 0.75, 0.9797, 0.75, 0.5, 0.75, 0.5, 0.75, 0.9797, 0.7188, 0.9797, 0.7188, 0.5, 0.7188, 0.5, 0.7188, 0.9797, 0.6875, 0.9797, 0.6875, 0.5, 0.6875, 0.5, 0.6875, 0.9797, 0.6562, 0.9797, 0.6562, 0.5, 0.6562, 0.5, 0.6562, 0.9797, 0.625, 0.9797, 0.625, 0.5, 0.625, 0.5, 0.625, 0.9797, 0.5938, 0.9797, 0.5938, 0.5, 0.5938, 0.5, 0.5938, 0.9797, 0.5625, 0.9797, 0.5625, 0.5])
me_cylinder.use_remesh_fix_poles = True
me_cylinder.use_remesh_preserve_attributes = False
me_cylinder.update()
me_cube_003 = bpy.data.meshes.new('Cube.003')
me_cube_003.from_pydata([(0.4784, -0.7195, -0.8918), (0.5353, -0.648, 0.4039), (0.0, -0.3176, 0.7717), (0.6741, -0.4988, -0.7491), (0.2941, -0.3013, 0.7081), (0.0, -0.8824, 0.1556), (0.629, -0.4021, 0.5185), (0.5857, -0.7498, 0.1391), (0.5972, -0.8154, -0.2372), (0.5491, -0.7929, -0.5986), (0.0, -0.8474, -0.9829), (0.2566, -0.7997, -0.9482), (0.2932, -0.6689, 0.4881), (0.0, -0.7092, 0.5311), (0.0, -0.9787, -0.2839), (0.0, -0.9364, -0.6998), (0.258, -0.8209, 0.1412), (0.261, -0.9094, -0.2721), (0.2392, -0.8708, -0.6639), (0.7252, -0.3892, 0.2037), (0.7456, -0.43, -0.1807), (0.6903, -0.4301, -0.5583), (0.0, -0.6559, 0.5312), (0.2568, -0.6156, 0.4882), (0.2201, -0.7465, -0.948), (0.0, -0.7942, -0.9827), (0.7267, -0.4833, -0.5585), (0.782, -0.4833, -0.1809), (0.7616, -0.4424, 0.2035), (0.2757, -0.9241, -0.6641), (0.2974, -0.9626, -0.2723), (0.2944, -0.8742, 0.141), (0.0, -0.9896, -0.7), (0.0, -1.032, -0.2841), (0.0, -0.9356, 0.1554), (0.5127, -0.7397, -0.5984), (0.5608, -0.7621, -0.237), (0.5493, -0.6966, 0.1393), (0.4989, -0.5948, 0.404), (0.5926, -0.3488, 0.5187), (0.6377, -0.4456, -0.7489), (0.442, -0.6662, -0.8916), (0.3305, -0.3546, 0.7079), (0.0, -0.3708, 0.7716), (0.4793, -0.8729, 0.04128), (0.5012, -0.8624, 0.03874), (0.5223, -0.8524, 0.03124), (0.5417, -0.8432, 0.01905), (0.5588, -0.8351, 0.002649), (0.5727, -0.8284, -0.01734), (0.5831, -0.8235, -0.04014), (0.5895, -0.8205, -0.06488), (0.5916, -0.8194, -0.0906), (0.5895, -0.8205, -0.1163), (0.5831, -0.8235, -0.1411), (0.5727, -0.8284, -0.1639), (0.5588, -0.8351, -0.1839), (0.5417, -0.8432, -0.2003), (0.5223, -0.8524, -0.2124), (0.5012, -0.8624, -0.22), (0.4793, -0.8729, -0.2225), (0.4574, -0.8833, -0.22), (0.4363, -0.8933, -0.2124), (0.4169, -0.9026, -0.2003), (0.3999, -0.9106, -0.1839), (0.3859, -0.9173, -0.1639), (0.3756, -0.9222, -0.1411), (0.3692, -0.9253, -0.1163), (0.367, -0.9263, -0.0906), (0.3692, -0.9253, -0.06488), (0.3756, -0.9222, -0.04014), (0.3859, -0.9173, -0.01734), (0.3999, -0.9106, 0.002649), (0.4169, -0.9026, 0.01905), (0.4363, -0.8933, 0.03124), (0.4574, -0.8833, 0.03874), (0.4805, -0.8116, 0.04128), (0.3849, -0.8684, -0.01734), (0.5254, -0.8403, -0.2111), (0.5429, -0.8292, -0.2003), (0.3826, -0.8706, -0.022), (0.5031, -0.8017, 0.03874), (0.5231, -0.8417, -0.2124), (0.3957, -0.8597, -0.001844), (0.5039, -0.8528, -0.2193), (0.3991, -0.857, 0.002649), (0.5176, -0.796, 0.03356), (0.4363, -0.8338, 0.03124), (0.4516, -0.8258, 0.03668), (0.5018, -0.854, -0.22), (0.5248, -0.7931, 0.03124), (0.4119, -0.8481, 0.01504), (0.4088, -0.8501, 0.01209), (0.4579, -0.8225, 0.03874), (0.5381, -0.7886, 0.02287), (0.4164, -0.8453, 0.01905), (0.4796, -0.8656, -0.2225), (0.5449, -0.7862, 0.01905), (0.5565, -0.783, 0.0078), (0.4308, -0.837, 0.02806), (0.5624, -0.7812, 0.002649), (0.4575, -0.8761, -0.22), (0.5719, -0.7795, -0.01116), (0.4381, -0.8843, -0.213), (0.5767, -0.7784, -0.01734), (0.4363, -0.8851, -0.2124), (0.5838, -0.7782, -0.03334), (0.4185, -0.8916, -0.2013), (0.5872, -0.7779, -0.04014), (0.4168, -0.8922, -0.2003), (0.5915, -0.7792, -0.05792), (0.4013, -0.8967, -0.1854), (0.5934, -0.7796, -0.06488), (0.3996, -0.8973, -0.1839), (0.387, -0.8996, -0.1659), (0.5953, -0.7836, -0.0906), (0.3854, -0.9, -0.1639), (0.3762, -0.9002, -0.1437), (0.5927, -0.7896, -0.1163), (0.3749, -0.9003, -0.1411), (0.5873, -0.7957, -0.136), (0.3692, -0.8985, -0.1196), (0.5749, -0.8067, -0.1639), (0.577, -0.805, -0.1598), (0.5629, -0.8154, -0.1808), (0.5858, -0.7974, -0.1411), (0.5604, -0.8171, -0.1839), (0.3683, -0.8982, -0.1163), (0.5572, -0.8191, -0.1869), (0.366, -0.8938, -0.0906), (0.3681, -0.8872, -0.06488), (0.5454, -0.8275, -0.1981), (0.3732, -0.8802, -0.04471), (0.3744, -0.8786, -0.04014)], [], [(36, 37, 16, 17), (35, 36, 17, 18), (27, 28, 19, 20), (26, 27, 20, 21), (3, 26, 21, 40), (41, 35, 18, 24), (17, 16, 5, 14), (18, 17, 14, 15), (40, 21, 35, 41), (28, 6, 39, 19), (42, 43, 2, 4), (24, 18, 15, 25), (37, 38, 23, 16), (28, 7, 1, 6), (27, 8, 7, 28), (26, 9, 8, 27), (3, 0, 9, 26), (39, 4, 23, 38), (29, 32, 33, 30), (30, 33, 34, 31), (0, 11, 29, 9), (9, 29, 30, 8), (8, 30, 31, 7), (7, 31, 12, 1), (31, 34, 13, 12), (11, 10, 32, 29), (21, 20, 36, 35), (4, 2, 22, 23), (6, 42, 4, 39), (20, 19, 37, 36), (19, 39, 38, 37), (42, 12, 13, 43), (6, 1, 12, 42), (16, 23, 22, 5), (76, 44, 45, 81), (81, 45, 46, 90, 86), (90, 46, 47, 97, 94), (97, 47, 48, 100, 98), (48, 49, 104, 102, 100), (49, 50, 108, 106, 104), (110, 108, 50, 51, 112), (112, 51, 52, 115), (115, 52, 53, 118), (120, 118, 53, 54, 125), (123, 125, 54, 55, 122), (124, 122, 55, 56, 126), (56, 57, 79, 131, 128, 126), (57, 58, 82, 78, 79), (58, 59, 89, 84, 82), (59, 60, 96, 89), (60, 61, 101, 96), (61, 62, 105, 103, 101), (62, 63, 109, 107, 105), (63, 64, 113, 111, 109), (113, 64, 65, 116, 114), (116, 65, 66, 119, 117), (119, 66, 67, 127, 121), (68, 129, 127, 67), (69, 130, 129, 68), (70, 133, 132, 130, 69), (71, 77, 80, 133, 70), (72, 85, 83, 77, 71), (85, 72, 73, 95, 91, 92), (73, 74, 87, 99, 95), (61, 60, 59, 58, 57, 56, 55, 54, 53, 52, 51, 50, 49, 48, 47, 46, 45, 44, 75, 74, 73, 72, 71, 70, 69, 68, 67, 66, 65, 64, 63, 62), (74, 75, 93, 88, 87), (93, 75, 44, 76), (81, 86, 90, 94, 97, 98, 100, 102, 104, 106, 108, 110, 112, 115, 118, 120, 125, 123, 122, 124, 126, 128, 131, 79, 78, 82, 84, 89, 96, 101, 103, 105, 107, 109, 111, 113, 114, 116, 117, 119, 121, 127, 129, 130, 132, 133, 80, 77, 83, 85, 92, 91, 95, 99, 87, 88, 93, 76), (40, 41, 0, 3), (41, 24, 11, 0), (24, 25, 10, 11)])
me_cube_003.polygons.foreach_set('use_smooth', [1, 1, 1, 1, 1, 1, 1, 1, 1, 1, 1, 1, 1, 1, 1, 1, 1, 1, 1, 1, 1, 1, 1, 1, 1, 1, 1, 1, 1, 1, 1, 1, 1, 1, 0, 0, 0, 0, 0, 0, 0, 0, 0, 0, 0, 0, 0, 0, 0, 0, 0, 0, 0, 0, 0, 0, 0, 0, 0, 0, 0, 0, 0, 0, 0, 0, 0, 1, 1, 1, 1])
_uv = me_cube_003.uv_layers.new(name='UVMap')
_uv.uv.foreach_set('vector', [0.5, 0.75, 0.5625, 0.75, 0.5625, 0.8125, 0.5, 0.8125, 0.4375, 0.75, 0.5, 0.75, 0.5, 0.8125, 0.4375, 0.8125, 0.5, 0.6875, 0.5625, 0.6875, 0.5625, 0.6875, 0.5, 0.6875, 0.4375, 0.6875, 0.5, 0.6875, 0.5, 0.6875, 0.4375, 0.6875, 0.375, 0.6875, 0.4375, 0.6875, 0.4375, 0.6875, 0.375, 0.6875, 0.375, 0.75, 0.4375, 0.75, 0.4375, 0.8125, 0.375, 0.8125, 0.5, 0.8125, 0.5625, 0.8125, 0.5625, 0.875, 0.5, 0.875, 0.4375, 0.8125, 0.5, 0.8125, 0.5, 0.875, 0.4375, 0.875, 0.375, 0.6875, 0.4375, 0.6875, 0.4375, 0.75, 0.375, 0.75, 0.5625, 0.6875, 0.625, 0.6875, 0.625, 0.6875, 0.5625, 0.6875, 0.6875, 0.6875, 0.75, 0.6875, 0.75, 0.6875, 0.6875, 0.6875, 0.375, 0.8125, 0.4375, 0.8125, 0.4375, 0.875, 0.375, 0.875, 0.5625, 0.75, 0.625, 0.75, 0.625, 0.8125, 0.5625, 0.8125, 0.5625, 0.6875, 0.5625, 0.75, 0.625, 0.75, 0.625, 0.6875, 0.5, 0.6875, 0.5, 0.75, 0.5625, 0.75, 0.5625, 0.6875, 0.4375, 0.6875, 0.4375, 0.75, 0.5, 0.75, 0.5, 0.6875, 0.375, 0.6875, 0.375, 0.75, 0.4375, 0.75, 0.4375, 0.6875, 0.625, 0.6875, 0.6875, 0.6875, 0.6875, 0.75, 0.625, 0.75, 0.4375, 0.8125, 0.4375, 0.875, 0.5, 0.875, 0.5, 0.8125, 0.5, 0.8125, 0.5, 0.875, 0.5625, 0.875, 0.5625, 0.8125, 0.375, 0.75, 0.375, 0.8125, 0.4375, 0.8125, 0.4375, 0.75, 0.4375, 0.75, 0.4375, 0.8125, 0.5, 0.8125, 0.5, 0.75, 0.5, 0.75, 0.5, 0.8125, 0.5625, 0.8125, 0.5625, 0.75, 0.5625, 0.75, 0.5625, 0.8125, 0.625, 0.8125, 0.625, 0.75, 0.5625, 0.8125, 0.5625, 0.875, 0.625, 0.875, 0.625, 0.8125, 0.375, 0.8125, 0.375, 0.875, 0.4375, 0.875, 0.4375, 0.8125, 0.4375, 0.6875, 0.5, 0.6875, 0.5, 0.75, 0.4375, 0.75, 0.6875, 0.6875, 0.75, 0.6875, 0.75, 0.75, 0.6875, 0.75, 0.625, 0.6875, 0.6875, 0.6875, 0.6875, 0.6875, 0.625, 0.6875, 0.5, 0.6875, 0.5625, 0.6875, 0.5625, 0.75, 0.5, 0.75, 0.5625, 0.6875, 0.625, 0.6875, 0.625, 0.75, 0.5625, 0.75, 0.6875, 0.6875, 0.6875, 0.75, 0.75, 0.75, 0.75, 0.6875, 0.625, 0.6875, 0.625, 0.75, 0.6875, 0.75, 0.6875, 0.6875, 0.5625, 0.8125, 0.625, 0.8125, 0.625, 0.875, 0.5625, 0.875, 1.0, 0.8486, 1.0, 1.0, 0.9688, 1.0, 0.9688, 0.8429, 0.9688, 0.8429, 0.9688, 1.0, 0.9375, 1.0, 0.9375, 0.839, 0.9478, 0.8406, 0.9375, 0.839, 0.9375, 1.0, 0.9062, 1.0, 0.9062, 0.8374, 0.9166, 0.8383, 0.9062, 0.8374, 0.9062, 1.0, 0.875, 1.0, 0.875, 0.8386, 0.8852, 0.8387, 0.875, 1.0, 0.8438, 1.0, 0.8438, 0.8429, 0.8537, 0.842, 0.875, 0.8386, 0.8438, 1.0, 0.8125, 1.0, 0.8125, 0.8503, 0.822, 0.8484, 0.8438, 0.8429, 0.7901, 0.8579, 0.8125, 0.8503, 0.8125, 1.0, 0.7812, 1.0, 0.7812, 0.8606, 0.7812, 0.8606, 0.7812, 1.0, 0.75, 1.0, 0.75, 0.8732, 0.75, 0.8732, 0.75, 1.0, 0.7188, 1.0, 0.7188, 0.8872, 0.694, 0.8984, 0.7188, 0.8872, 0.7188, 1.0, 0.6875, 1.0, 0.6875, 0.9015, 0.662, 0.9125, 0.6875, 0.9015, 0.6875, 1.0, 0.6562, 1.0, 0.6562, 0.915, 0.63, 0.9251, 0.6562, 0.915, 0.6562, 1.0, 0.625, 1.0, 0.625, 0.9271, 0.625, 1.0, 0.5938, 1.0, 0.5938, 0.9394, 0.598, 0.9376, 0.6193, 0.9291, 0.625, 0.9271, 0.5938, 1.0, 0.5625, 1.0, 0.5625, 0.9494, 0.5661, 0.9483, 0.5938, 0.9394, 0.5625, 1.0, 0.5312, 1.0, 0.5312, 0.9566, 0.5344, 0.9559, 0.5625, 0.9494, 0.5312, 1.0, 0.5, 1.0, 0.5, 0.9609, 0.5312, 0.9566, 0.5, 1.0, 0.4688, 1.0, 0.4688, 0.9627, 0.5, 0.9609, 0.4688, 1.0, 0.4375, 1.0, 0.4375, 0.9621, 0.4402, 0.9621, 0.4688, 0.9627, 0.4375, 1.0, 0.4062, 1.0, 0.4062, 0.9595, 0.409, 0.9597, 0.4375, 0.9621, 0.4062, 1.0, 0.375, 1.0, 0.375, 0.9552, 0.378, 0.9555, 0.4062, 0.9595, 0.375, 0.9552, 0.375, 1.0, 0.3438, 1.0, 0.3438, 0.9493, 0.347, 0.9499, 0.3438, 0.9493, 0.3438, 1.0, 0.3125, 1.0, 0.3125, 0.9422, 0.3162, 0.943, 0.3125, 0.9422, 0.3125, 1.0, 0.2812, 1.0, 0.2812, 0.9341, 0.2854, 0.9351, 0.25, 1.0, 0.25, 0.925, 0.2812, 0.9341, 0.2812, 1.0, 0.2188, 1.0, 0.2188, 0.9152, 0.25, 0.925, 0.25, 1.0, 0.1875, 1.0, 0.1875, 0.9048, 0.1933, 0.9068, 0.2188, 0.9152, 0.2188, 1.0, 0.1562, 1.0, 0.1562, 0.8939, 0.1627, 0.8963, 0.1875, 0.9048, 0.1875, 1.0, 0.125, 1.0, 0.125, 0.8828, 0.1322, 0.8855, 0.1562, 0.8939, 0.1562, 1.0, 0.125, 0.8828, 0.125, 1.0, 0.09375, 1.0, 0.09375, 0.8725, 0.1017, 0.875, 0.1072, 0.8766, 0.09375, 1.0, 0.0625, 1.0, 0.0625, 0.8638, 0.07103, 0.8664, 0.09375, 0.8725, 0.2032, 0.01461, 0.25, 0.01, 0.2968, 0.01461, 0.3418, 0.02827, 0.3833, 0.05045, 0.4197, 0.08029, 0.4496, 0.1167, 0.4717, 0.1582, 0.4854, 0.2032, 0.49, 0.25, 0.4854, 0.2968, 0.4717, 0.3418, 0.4496, 0.3833, 0.4197, 0.4197, 0.3833, 0.4496, 0.3418, 0.4717, 0.2968, 0.4854, 0.25, 0.49, 0.2032, 0.4854, 0.1582, 0.4717, 0.1167, 0.4496, 0.08029, 0.4197, 0.05045, 0.3833, 0.02827, 0.3418, 0.01461, 0.2968, 0.01, 0.25, 0.01461, 0.2032, 0.02827, 0.1582, 0.05045, 0.1167, 0.08029, 0.08029, 0.1167, 0.05045, 0.1582, 0.02827, 0.0625, 1.0, 0.03125, 1.0, 0.03125, 0.8558, 0.04037, 0.8583, 0.0625, 0.8638, 0.03125, 0.8558, 0.03125, 1.0, 0.0, 1.0, 0.0, 0.8486, 0.5457, 0.7709, 0.5449, 0.7679, 0.5445, 0.7664, 0.5432, 0.7637, 0.5426, 0.7623, 0.5409, 0.76, 0.5401, 0.7588, 0.538, 0.7569, 0.537, 0.756, 0.5346, 0.7546, 0.5335, 0.7539, 0.5308, 0.7531, 0.5297, 0.7528, 0.5259, 0.7526, 0.522, 0.7532, 0.5191, 0.7544, 0.5184, 0.7548, 0.5157, 0.7567, 0.5151, 0.7571, 0.5128, 0.7596, 0.5123, 0.7601, 0.5119, 0.7608, 0.5105, 0.7633, 0.5102, 0.7638, 0.5089, 0.7674, 0.5087, 0.7679, 0.508, 0.7718, 0.508, 0.7723, 0.508, 0.7768, 0.5087, 0.7813, 0.51, 0.7852, 0.5101, 0.7856, 0.512, 0.7892, 0.5121, 0.7895, 0.5145, 0.7926, 0.5147, 0.793, 0.5174, 0.7955, 0.5177, 0.7958, 0.5206, 0.7977, 0.521, 0.7979, 0.5241, 0.799, 0.5245, 0.7992, 0.5281, 0.7996, 0.5317, 0.7991, 0.5345, 0.798, 0.5351, 0.7978, 0.5376, 0.796, 0.5382, 0.7955, 0.5404, 0.7932, 0.541, 0.7925, 0.5423, 0.7904, 0.5427, 0.7898, 0.5432, 0.7888, 0.5444, 0.7859, 0.5449, 0.7847, 0.5456, 0.7815, 0.5459, 0.7802, 0.5462, 0.7755, 0.375, 0.6875, 0.375, 0.75, 0.375, 0.75, 0.375, 0.6875, 0.375, 0.75, 0.375, 0.8125, 0.375, 0.8125, 0.375, 0.75, 0.375, 0.8125, 0.375, 0.875, 0.375, 0.875, 0.375, 0.8125])
me_cube_003.use_remesh_fix_poles = True
me_cube_003.use_remesh_preserve_attributes = False
me_cube_003.update()

# ---- curves / text
cu_beziercircle_001 = bpy.data.curves.new('BezierCircle.001', 'CURVE')
cu_beziercircle_001.dimensions = '3D'
_sp = cu_beziercircle_001.splines.new('BEZIER'); _sp.bezier_points.add(3)
_sp.bezier_points.foreach_set('co', [-0.1866, 0.0, 0.0, 0.0, 0.1866, 0.0, 0.1866, 0.0, 0.0, 0.0, -0.1866, 0.0])
_sp.bezier_points.foreach_set('handle_left', [-0.1866, -0.103, 0.0, -0.103, 0.1866, 0.0, 0.1866, 0.103, 0.0, 0.103, -0.1866, 0.0])
_sp.bezier_points.foreach_set('handle_right', [-0.1866, 0.103, 0.0, 0.103, 0.1866, 0.0, 0.1866, -0.103, 0.0, -0.103, -0.1866, 0.0])
for _p, _l, _r in zip(_sp.bezier_points, ['AUTO', 'AUTO', 'AUTO', 'AUTO'], ['AUTO', 'AUTO', 'AUTO', 'AUTO']): _p.handle_left_type = _l; _p.handle_right_type = _r
_sp.bezier_points.foreach_set('radius', [0.1866, 0.1866, 0.1866, 0.1866])
_sp.order_u = 0
_sp.order_v = 0
_sp.use_cyclic_u = True
cu_beziercircle_001.use_path = True
cu_beziercircle_001.bevel_mode = 'OBJECT'
cu_beziercircle_001.fill_mode = 'FULL'
cu_nurbspath_001 = bpy.data.curves.new('NurbsPath.001', 'CURVE')
cu_nurbspath_001.dimensions = '3D'
_sp = cu_nurbspath_001.splines.new('NURBS'); _sp.points.add(4)
_sp.points.foreach_set('co', [0.0, 0.0, 0.0, 1.0, 1.409e-08, 0.0, -0.1866, 1.0, 2.818e-08, 0.0, -0.3732, 1.0, 4.227e-08, 0.0, -0.5598, 1.0, 5.635e-08, 0.0, -0.7464, 1.0])
_sp.points.foreach_set('radius', [0.1866, 0.1866, 0.1866, 0.1866, 0.1866])
_sp.order_u = 5
_sp.order_v = 0
_sp.use_endpoint_u = True
cu_nurbspath_001.use_path = True
cu_nurbspath_001.bevel_mode = 'OBJECT'
cu_nurbspath_001.fill_mode = 'FULL'
cu_nurbspath_001.use_fill_caps = True
cu_beziercircle_005 = bpy.data.curves.new('BezierCircle.005', 'CURVE')
cu_beziercircle_005.dimensions = '3D'
_sp = cu_beziercircle_005.splines.new('BEZIER'); _sp.bezier_points.add(3)
_sp.bezier_points.foreach_set('co', [-0.1866, 0.0, 0.0, 0.001377, 0.1715, -1.373e-09, 0.1866, 0.0, 0.0, -0.004957, 0.04915, 2.137e-08])
_sp.bezier_points.foreach_set('handle_left', [-0.157, -0.02461, 8.4e-09, -0.08913, 0.1718, -1.384e-09, 0.2293, 0.05279, -1.209e-08, 0.07225, 0.04965, 2.159e-08])
_sp.bezier_points.foreach_set('handle_right', [-0.2389, 0.04347, -1.483e-08, 0.09101, 0.1711, -1.362e-09, 0.161, -0.03168, 7.255e-09, -0.07842, 0.04866, 2.116e-08])
for _p, _l, _r in zip(_sp.bezier_points, ['ALIGNED', 'ALIGNED', 'ALIGNED', 'AUTO'], ['ALIGNED', 'ALIGNED', 'ALIGNED', 'AUTO']): _p.handle_left_type = _l; _p.handle_right_type = _r
_sp.bezier_points.foreach_set('radius', [0.1866, 0.1866, 0.1866, 0.1866])
_sp.order_u = 0
_sp.order_v = 0
_sp.use_cyclic_u = True
cu_beziercircle_005.use_path = True
cu_beziercircle_005.bevel_mode = 'OBJECT'
cu_beziercircle_005.fill_mode = 'FULL'
cu_nurbspath_006 = bpy.data.curves.new('NurbsPath.006', 'CURVE')
cu_nurbspath_006.dimensions = '3D'
_sp = cu_nurbspath_006.splines.new('NURBS'); _sp.points.add(4)
_sp.points.foreach_set('co', [0.0, 0.0, 0.0, 1.0, 1.409e-08, 0.0, -0.1866, 1.0, 2.818e-08, 0.0, -0.3732, 1.0, 4.227e-08, 0.0, -0.5598, 1.0, 5.635e-08, 0.0, -0.7464, 1.0])
_sp.points.foreach_set('radius', [0.1866, 0.1866, 0.1866, 0.1866, 0.1866])
_sp.order_u = 5
_sp.order_v = 0
_sp.use_endpoint_u = True
cu_nurbspath_006.use_path = True
cu_nurbspath_006.bevel_mode = 'OBJECT'
cu_nurbspath_006.fill_mode = 'FULL'
cu_nurbspath_006.use_fill_caps = True
cu_nurbspath_007 = bpy.data.curves.new('NurbsPath.007', 'CURVE')
cu_nurbspath_007.dimensions = '3D'
_sp = cu_nurbspath_007.splines.new('NURBS'); _sp.points.add(6)
_sp.points.foreach_set('co', [0.0001467, -0.2525, -0.2724, 1.0, 3.522e-09, -0.2117, -0.2227, 1.0, 7.044e-09, -0.1379, -0.2249, 1.0, 1.409e-08, -0.1051, -0.223, 1.0, 2.818e-08, 0.03286, -0.3017, 1.0, 4.227e-08, -0.05722, -0.5297, 1.0, 5.635e-08, 0.07331, -0.5992, 1.0])
_sp.points.foreach_set('radius', [0.1942, 0.3451, 0.3451, 0.3451, 0.226, 0.1636, 0.0332])
_sp.points.foreach_set('tilt', [0.0, 0.0, 0.0, 0.0, 0.0, 0.0, -9.717])
_sp.order_u = 5
_sp.order_v = 0
_sp.use_endpoint_u = True
cu_nurbspath_007.use_path = True
cu_nurbspath_007.bevel_mode = 'OBJECT'
cu_nurbspath_007.fill_mode = 'FULL'
cu_nurbspath_007.use_fill_caps = True

# ---- objects
ob_empty = bpy.data.objects.new('Empty', None)
ob_empty_001 = bpy.data.objects.new('Empty.001', None)
ob_cube_002 = bpy.data.objects.new('Cube.002', me_cube)
ob_sphere = bpy.data.objects.new('Sphere', me_sphere)
ob_beziercircle_001 = bpy.data.objects.new('BezierCircle.001', cu_beziercircle_001)
ob_nurbspath_001 = bpy.data.objects.new('NurbsPath.001', cu_nurbspath_001)
ob_beziercircle_002 = bpy.data.objects.new('BezierCircle.002', cu_beziercircle_005)
ob_nurbspath_002 = bpy.data.objects.new('NurbsPath.002', cu_nurbspath_006)
ob_nurbspath_003 = bpy.data.objects.new('NurbsPath.003', cu_nurbspath_007)
ob_cylinder = bpy.data.objects.new('Cylinder', me_cylinder)
ob_cube_001 = bpy.data.objects.new('Cube.001', me_cube_003)

# ---- transforms, parenting, visibility, modifiers, constraints
ob_empty.location = (-4.013, -6.441e-33, 1.022)
ob_empty.rotation_euler = (1.571, 0.0, 1.571)
ob_empty.scale = (0.4699, 0.4699, 0.4699)
ob_empty.empty_display_type = 'IMAGE'
ob_empty.empty_display_size = 4.962
ob_empty.empty_image_offset = (-0.5039, -0.5)
ob_empty.show_empty_image_only_axis_aligned = True
ob_empty_001.location = (-0.03, 3.048, 1.033)
ob_empty_001.rotation_euler = (1.571, 0.0, 0.0)
ob_empty_001.scale = (0.478, 0.478, 0.478)
ob_empty_001.empty_display_type = 'IMAGE'
ob_empty_001.empty_display_size = 5.0
ob_empty_001.show_empty_image_only_axis_aligned = True
ob_cube_002.location = (0.0, 0.0, 1.755)
ob_cube_002.scale = (0.1699, 0.1699, 0.1699)
_m = ob_cube_002.modifiers.new('Mirror', 'MIRROR')
_m.use_clip = True
ob_sphere.location = (0.0, 1.866, 1.742)
_m = ob_sphere.modifiers.new('Mirror', 'MIRROR')
ob_beziercircle_001.location = (2.028, -0.3377, 2.113)
ob_beziercircle_001.rotation_euler = (1.571, -0.0, 0.0)
ob_nurbspath_001.location = (2.021, -0.3377, 1.86)
ob_beziercircle_002.location = (2.649, -0.3377, 2.113)
ob_beziercircle_002.rotation_euler = (1.571, -0.0, 0.0)
ob_nurbspath_002.location = (2.643, -0.3377, 1.86)
ob_nurbspath_003.location = (0.004718, 0.1838, 2.118)
ob_cylinder.location = (0.0, 0.02716, 1.3)
ob_cylinder.scale = (0.2432, 0.2432, 0.2432)
_m = ob_cylinder.modifiers.new('Mirror', 'MIRROR')
_m.use_clip = True
ob_cube_001.location = (0.0, -0.02791, 1.755)
ob_cube_001.scale = (0.1656, 0.1543, 0.1543)
_m = ob_cube_001.modifiers.new('Mirror', 'MIRROR')
_m.use_clip = True
cu_nurbspath_001.bevel_object = ob_beziercircle_001
cu_nurbspath_006.bevel_object = ob_beziercircle_002
cu_nurbspath_007.bevel_object = ob_beziercircle_002

# ---- collection membership
col_collection.objects.link(ob_empty)
col_collection.objects.link(ob_empty_001)
col_collection.objects.link(ob_cube_002)
col_collection.objects.link(ob_sphere)
col_collection.objects.link(ob_beziercircle_001)
col_collection.objects.link(ob_nurbspath_001)
col_collection.objects.link(ob_beziercircle_002)
col_collection.objects.link(ob_nurbspath_002)
col_collection.objects.link(ob_nurbspath_003)
col_collection.objects.link(ob_cylinder)
col_collection.objects.link(ob_cube_001)

# ---- scene / render settings (as saved in the file)
scene.frame_start = 1; scene.frame_end = 250; scene.frame_set(1)
scene.render.engine = 'BLENDER_EEVEE_NEXT'
scene.cycles.use_denoising = False
scene.cycles.samples = 128
scene.cycles.sampling_pattern = 'TABULATED_SOBOL'
scene.cycles.use_adaptive_sampling = False
scene.cycles.use_light_tree = False
scene.view_settings.view_transform = 'Filmic'
bpy.context.view_layer.update()

# ---- added for rendering (the .blend has no active camera and no usable light): camera, sun
cam_auto = bpy.data.cameras.new('AutoCamera')
cam_auto.lens = 50.0
cam_auto.sensor_width = 36.0
cam_auto.clip_end = 1000.0
ob_auto_camera = bpy.data.objects.new('AutoCamera', cam_auto)
scene.collection.objects.link(ob_auto_camera)
ob_auto_camera.location = (5.79965, -4.69423, 4.82187)
ob_auto_camera.rotation_euler = (1.09748, -7.21219e-08, 0.694738)
scene.camera = ob_auto_camera
light_auto_sun = bpy.data.lights.new('AutoSun', 'SUN')
light_auto_sun.energy = 3.0
light_auto_sun.angle = 0.0523599
ob_auto_sun = bpy.data.objects.new('AutoSun', light_auto_sun)
scene.collection.objects.link(ob_auto_sun)
ob_auto_sun.rotation_euler = (0.872665, 0.174533, 0.523599)
bpy.context.view_layer.update()
